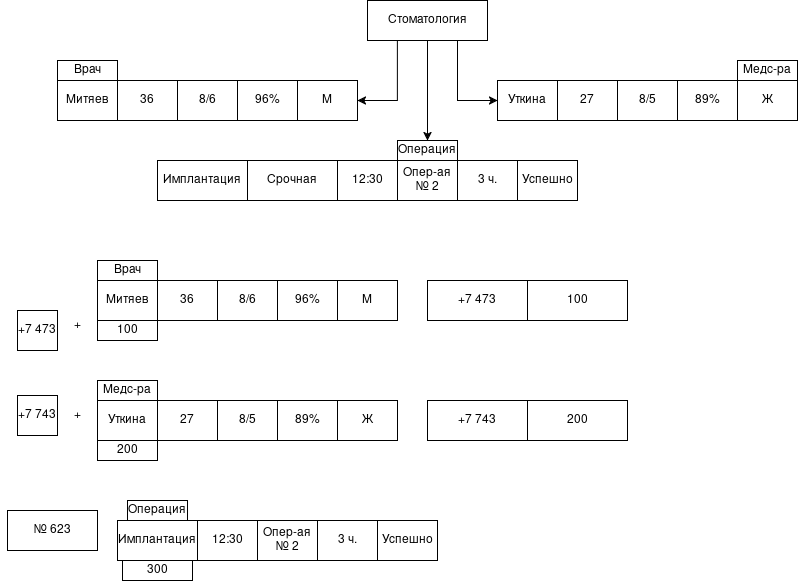

The diagram above was exported from draw.io. Its source (the exported page's mxGraphModel, read from the mxfile embedded in the PNG):
<mxGraphModel dx="2221" dy="721" grid="1" gridSize="10" guides="1" tooltips="1" connect="1" arrows="1" fold="1" page="1" pageScale="1" pageWidth="827" pageHeight="1169" math="0" shadow="0">
  <root>
    <mxCell id="0" />
    <mxCell id="1" parent="0" />
    <mxCell id="xYV7lPQBq16d5YJqwhe1-27" edge="1" parent="1" source="xYV7lPQBq16d5YJqwhe1-1" style="edgeStyle=orthogonalEdgeStyle;rounded=0;orthogonalLoop=1;jettySize=auto;html=1;exitX=0.5;exitY=1;exitDx=0;exitDy=0;entryX=0.5;entryY=0;entryDx=0;entryDy=0;" target="xYV7lPQBq16d5YJqwhe1-26">
      <mxGeometry relative="1" as="geometry" />
    </mxCell>
    <mxCell id="xYV7lPQBq16d5YJqwhe1-29" edge="1" parent="1" source="xYV7lPQBq16d5YJqwhe1-1" style="edgeStyle=orthogonalEdgeStyle;rounded=0;orthogonalLoop=1;jettySize=auto;html=1;exitX=0.25;exitY=1;exitDx=0;exitDy=0;entryX=1;entryY=0.5;entryDx=0;entryDy=0;" target="xYV7lPQBq16d5YJqwhe1-8">
      <mxGeometry relative="1" as="geometry" />
    </mxCell>
    <mxCell id="xYV7lPQBq16d5YJqwhe1-30" edge="1" parent="1" source="xYV7lPQBq16d5YJqwhe1-1" style="edgeStyle=orthogonalEdgeStyle;rounded=0;orthogonalLoop=1;jettySize=auto;html=1;exitX=0.75;exitY=1;exitDx=0;exitDy=0;entryX=0;entryY=0.5;entryDx=0;entryDy=0;" target="-k9UilsfAbaq7nn5JV8I-8">
      <mxGeometry relative="1" as="geometry">
        <mxPoint x="490" y="140" as="targetPoint" />
      </mxGeometry>
    </mxCell>
    <mxCell id="xYV7lPQBq16d5YJqwhe1-1" parent="1" style="rounded=0;whiteSpace=wrap;html=1;" value="Стоматология" vertex="1">
      <mxGeometry height="40" width="120" x="360" y="40" as="geometry" />
    </mxCell>
    <mxCell id="xYV7lPQBq16d5YJqwhe1-3" parent="1" style="rounded=0;whiteSpace=wrap;html=1;" value="36" vertex="1">
      <mxGeometry height="40" width="60" x="110" y="120" as="geometry" />
    </mxCell>
    <mxCell id="xYV7lPQBq16d5YJqwhe1-7" parent="1" style="rounded=0;whiteSpace=wrap;html=1;" value="96%" vertex="1">
      <mxGeometry height="40" width="60" x="230" y="120" as="geometry" />
    </mxCell>
    <mxCell id="xYV7lPQBq16d5YJqwhe1-8" parent="1" style="rounded=0;whiteSpace=wrap;html=1;" value="М" vertex="1">
      <mxGeometry height="40" width="60" x="290" y="120" as="geometry" />
    </mxCell>
    <mxCell id="xYV7lPQBq16d5YJqwhe1-10" edge="1" parent="1" source="xYV7lPQBq16d5YJqwhe1-3" style="edgeStyle=orthogonalEdgeStyle;rounded=0;orthogonalLoop=1;jettySize=auto;html=1;exitX=0.5;exitY=1;exitDx=0;exitDy=0;" target="xYV7lPQBq16d5YJqwhe1-3">
      <mxGeometry relative="1" as="geometry" />
    </mxCell>
    <mxCell id="xYV7lPQBq16d5YJqwhe1-12" parent="1" style="rounded=0;whiteSpace=wrap;html=1;" value="27" vertex="1">
      <mxGeometry height="40" width="60" x="550" y="120" as="geometry" />
    </mxCell>
    <mxCell id="xYV7lPQBq16d5YJqwhe1-13" parent="1" style="rounded=0;whiteSpace=wrap;html=1;" value="8/5" vertex="1">
      <mxGeometry height="40" width="60" x="610" y="120" as="geometry" />
    </mxCell>
    <mxCell id="xYV7lPQBq16d5YJqwhe1-14" parent="1" style="rounded=0;whiteSpace=wrap;html=1;" value="89%" vertex="1">
      <mxGeometry height="40" width="60" x="670" y="120" as="geometry" />
    </mxCell>
    <mxCell id="xYV7lPQBq16d5YJqwhe1-15" parent="1" style="rounded=0;whiteSpace=wrap;html=1;" value="Ж" vertex="1">
      <mxGeometry height="40" width="60" x="730" y="120" as="geometry" />
    </mxCell>
    <mxCell id="xYV7lPQBq16d5YJqwhe1-16" edge="1" parent="1" source="xYV7lPQBq16d5YJqwhe1-12" style="edgeStyle=orthogonalEdgeStyle;rounded=0;orthogonalLoop=1;jettySize=auto;html=1;exitX=0.5;exitY=1;exitDx=0;exitDy=0;" target="xYV7lPQBq16d5YJqwhe1-12">
      <mxGeometry relative="1" as="geometry" />
    </mxCell>
    <mxCell id="xYV7lPQBq16d5YJqwhe1-18" parent="1" style="rounded=0;whiteSpace=wrap;html=1;" value="Имплантация" vertex="1">
      <mxGeometry height="40" width="90" x="150" y="200" as="geometry" />
    </mxCell>
    <mxCell id="xYV7lPQBq16d5YJqwhe1-19" parent="1" style="rounded=0;whiteSpace=wrap;html=1;" value="12:30" vertex="1">
      <mxGeometry height="40" width="60" x="330" y="200" as="geometry" />
    </mxCell>
    <mxCell id="xYV7lPQBq16d5YJqwhe1-20" parent="1" style="rounded=0;whiteSpace=wrap;html=1;" value="Опер-ая № 2" vertex="1">
      <mxGeometry height="40" width="60" x="390" y="200" as="geometry" />
    </mxCell>
    <mxCell id="xYV7lPQBq16d5YJqwhe1-21" parent="1" style="rounded=0;whiteSpace=wrap;html=1;" value="3 ч." vertex="1">
      <mxGeometry height="40" width="60" x="450" y="200" as="geometry" />
    </mxCell>
    <mxCell id="xYV7lPQBq16d5YJqwhe1-22" parent="1" style="rounded=0;whiteSpace=wrap;html=1;" value="Успешно" vertex="1">
      <mxGeometry height="40" width="60" x="510" y="200" as="geometry" />
    </mxCell>
    <mxCell id="xYV7lPQBq16d5YJqwhe1-23" edge="1" parent="1" source="xYV7lPQBq16d5YJqwhe1-19" style="edgeStyle=orthogonalEdgeStyle;rounded=0;orthogonalLoop=1;jettySize=auto;html=1;exitX=0.5;exitY=1;exitDx=0;exitDy=0;" target="xYV7lPQBq16d5YJqwhe1-19">
      <mxGeometry relative="1" as="geometry" />
    </mxCell>
    <mxCell id="xYV7lPQBq16d5YJqwhe1-24" parent="1" style="rounded=0;whiteSpace=wrap;html=1;" value="Врач" vertex="1">
      <mxGeometry height="20" width="60" x="50" y="100" as="geometry" />
    </mxCell>
    <mxCell id="xYV7lPQBq16d5YJqwhe1-25" parent="1" style="rounded=0;whiteSpace=wrap;html=1;" value="Медс-ра" vertex="1">
      <mxGeometry height="20" width="60" x="730" y="100" as="geometry" />
    </mxCell>
    <mxCell id="xYV7lPQBq16d5YJqwhe1-26" parent="1" style="rounded=0;whiteSpace=wrap;html=1;" value="Операция" vertex="1">
      <mxGeometry height="20" width="60" x="390" y="180" as="geometry" />
    </mxCell>
    <mxCell id="xYV7lPQBq16d5YJqwhe1-36" edge="1" parent="1" style="edgeStyle=orthogonalEdgeStyle;rounded=0;orthogonalLoop=1;jettySize=auto;html=1;exitX=0.5;exitY=1;exitDx=0;exitDy=0;">
      <mxGeometry relative="1" as="geometry">
        <mxPoint x="180" y="360" as="sourcePoint" />
        <mxPoint x="180" y="360" as="targetPoint" />
      </mxGeometry>
    </mxCell>
    <mxCell id="xYV7lPQBq16d5YJqwhe1-37" parent="1" style="rounded=0;whiteSpace=wrap;html=1;" value="Врач" vertex="1">
      <mxGeometry height="20" width="60" x="90" y="300" as="geometry" />
    </mxCell>
    <mxCell id="xYV7lPQBq16d5YJqwhe1-43" edge="1" parent="1" style="edgeStyle=orthogonalEdgeStyle;rounded=0;orthogonalLoop=1;jettySize=auto;html=1;exitX=0.5;exitY=1;exitDx=0;exitDy=0;">
      <mxGeometry relative="1" as="geometry">
        <mxPoint x="170" y="480" as="sourcePoint" />
        <mxPoint x="170" y="480" as="targetPoint" />
      </mxGeometry>
    </mxCell>
    <mxCell id="xYV7lPQBq16d5YJqwhe1-44" parent="1" style="rounded=0;whiteSpace=wrap;html=1;" value="Медс-ра" vertex="1">
      <mxGeometry height="20" width="60" x="90" y="420" as="geometry" />
    </mxCell>
    <mxCell id="xYV7lPQBq16d5YJqwhe1-50" edge="1" parent="1" style="edgeStyle=orthogonalEdgeStyle;rounded=0;orthogonalLoop=1;jettySize=auto;html=1;exitX=0.5;exitY=1;exitDx=0;exitDy=0;">
      <mxGeometry relative="1" as="geometry">
        <mxPoint x="220" y="600" as="sourcePoint" />
        <mxPoint x="220" y="600" as="targetPoint" />
      </mxGeometry>
    </mxCell>
    <mxCell id="xYV7lPQBq16d5YJqwhe1-51" parent="1" style="rounded=0;whiteSpace=wrap;html=1;" value="Операция" vertex="1">
      <mxGeometry height="20" width="60" x="120" y="540" as="geometry" />
    </mxCell>
    <mxCell id="xYV7lPQBq16d5YJqwhe1-53" parent="1" style="rounded=0;whiteSpace=wrap;html=1;" value="100" vertex="1">
      <mxGeometry height="20" width="60" x="90" y="360" as="geometry" />
    </mxCell>
    <mxCell id="xYV7lPQBq16d5YJqwhe1-56" parent="1" style="rounded=0;whiteSpace=wrap;html=1;" value="200" vertex="1">
      <mxGeometry height="20" width="60" x="90" y="480" as="geometry" />
    </mxCell>
    <mxCell id="xYV7lPQBq16d5YJqwhe1-57" parent="1" style="rounded=0;whiteSpace=wrap;html=1;" value="300" vertex="1">
      <mxGeometry height="20" width="70" x="115" y="600" as="geometry" />
    </mxCell>
    <mxCell id="2pu3c_Pf8NdBnI1JSrdv-2" edge="1" parent="1" source="xYV7lPQBq16d5YJqwhe1-60" style="edgeStyle=orthogonalEdgeStyle;rounded=0;orthogonalLoop=1;jettySize=auto;html=1;exitX=0;exitY=0.5;exitDx=0;exitDy=0;entryX=0;entryY=0.5;entryDx=0;entryDy=0;entryPerimeter=0;" target="xYV7lPQBq16d5YJqwhe1-60">
      <mxGeometry relative="1" as="geometry">
        <mxPoint x="60" y="580" as="targetPoint" />
      </mxGeometry>
    </mxCell>
    <mxCell id="xYV7lPQBq16d5YJqwhe1-60" parent="1" style="rounded=0;whiteSpace=wrap;html=1;" value="№ 623" vertex="1">
      <mxGeometry height="40" width="90" y="550" as="geometry" />
    </mxCell>
    <mxCell id="xYV7lPQBq16d5YJqwhe1-61" parent="1" style="rounded=0;whiteSpace=wrap;html=1;" value="+7 743" vertex="1">
      <mxGeometry height="40" width="40" x="10" y="435" as="geometry" />
    </mxCell>
    <mxCell id="xYV7lPQBq16d5YJqwhe1-62" parent="1" style="rounded=0;whiteSpace=wrap;html=1;" value="+7 473" vertex="1">
      <mxGeometry height="40" width="40" x="10" y="350" as="geometry" />
    </mxCell>
    <mxCell id="xYV7lPQBq16d5YJqwhe1-64" parent="1" style="rounded=0;whiteSpace=wrap;html=1;" value="8/6" vertex="1">
      <mxGeometry height="40" width="60" x="170" y="120" as="geometry" />
    </mxCell>
    <mxCell id="xYV7lPQBq16d5YJqwhe1-65" parent="1" style="rounded=0;whiteSpace=wrap;html=1;" value="Имплантация" vertex="1">
      <mxGeometry height="40" width="80" x="110" y="560" as="geometry" />
    </mxCell>
    <mxCell id="xYV7lPQBq16d5YJqwhe1-66" parent="1" style="rounded=0;whiteSpace=wrap;html=1;" value="12:30" vertex="1">
      <mxGeometry height="40" width="60" x="190" y="560" as="geometry" />
    </mxCell>
    <mxCell id="xYV7lPQBq16d5YJqwhe1-67" parent="1" style="rounded=0;whiteSpace=wrap;html=1;" value="Опер-ая № 2" vertex="1">
      <mxGeometry height="40" width="60" x="250" y="560" as="geometry" />
    </mxCell>
    <mxCell id="xYV7lPQBq16d5YJqwhe1-68" parent="1" style="rounded=0;whiteSpace=wrap;html=1;" value="3 ч." vertex="1">
      <mxGeometry height="40" width="60" x="310" y="560" as="geometry" />
    </mxCell>
    <mxCell id="xYV7lPQBq16d5YJqwhe1-69" parent="1" style="rounded=0;whiteSpace=wrap;html=1;" value="Успешно" vertex="1">
      <mxGeometry height="40" width="60" x="370" y="560" as="geometry" />
    </mxCell>
    <mxCell id="xYV7lPQBq16d5YJqwhe1-70" edge="1" parent="1" source="xYV7lPQBq16d5YJqwhe1-66" style="edgeStyle=orthogonalEdgeStyle;rounded=0;orthogonalLoop=1;jettySize=auto;html=1;exitX=0.5;exitY=1;exitDx=0;exitDy=0;" target="xYV7lPQBq16d5YJqwhe1-66">
      <mxGeometry relative="1" as="geometry" />
    </mxCell>
    <mxCell id="xYV7lPQBq16d5YJqwhe1-72" parent="1" style="rounded=0;whiteSpace=wrap;html=1;" value="36" vertex="1">
      <mxGeometry height="40" width="60" x="150" y="320" as="geometry" />
    </mxCell>
    <mxCell id="xYV7lPQBq16d5YJqwhe1-73" parent="1" style="rounded=0;whiteSpace=wrap;html=1;" value="96%" vertex="1">
      <mxGeometry height="40" width="60" x="270" y="320" as="geometry" />
    </mxCell>
    <mxCell id="xYV7lPQBq16d5YJqwhe1-74" parent="1" style="rounded=0;whiteSpace=wrap;html=1;" value="М" vertex="1">
      <mxGeometry height="40" width="60" x="330" y="320" as="geometry" />
    </mxCell>
    <mxCell id="xYV7lPQBq16d5YJqwhe1-75" edge="1" parent="1" source="xYV7lPQBq16d5YJqwhe1-72" style="edgeStyle=orthogonalEdgeStyle;rounded=0;orthogonalLoop=1;jettySize=auto;html=1;exitX=0.5;exitY=1;exitDx=0;exitDy=0;" target="xYV7lPQBq16d5YJqwhe1-72">
      <mxGeometry relative="1" as="geometry" />
    </mxCell>
    <mxCell id="xYV7lPQBq16d5YJqwhe1-76" parent="1" style="rounded=0;whiteSpace=wrap;html=1;" value="8/6" vertex="1">
      <mxGeometry height="40" width="60" x="210" y="320" as="geometry" />
    </mxCell>
    <mxCell id="xYV7lPQBq16d5YJqwhe1-78" parent="1" style="rounded=0;whiteSpace=wrap;html=1;" value="27" vertex="1">
      <mxGeometry height="40" width="60" x="150" y="440" as="geometry" />
    </mxCell>
    <mxCell id="xYV7lPQBq16d5YJqwhe1-79" parent="1" style="rounded=0;whiteSpace=wrap;html=1;" value="8/5" vertex="1">
      <mxGeometry height="40" width="60" x="210" y="440" as="geometry" />
    </mxCell>
    <mxCell id="xYV7lPQBq16d5YJqwhe1-80" parent="1" style="rounded=0;whiteSpace=wrap;html=1;" value="89%" vertex="1">
      <mxGeometry height="40" width="60" x="270" y="440" as="geometry" />
    </mxCell>
    <mxCell id="xYV7lPQBq16d5YJqwhe1-81" parent="1" style="rounded=0;whiteSpace=wrap;html=1;" value="Ж" vertex="1">
      <mxGeometry height="40" width="60" x="330" y="440" as="geometry" />
    </mxCell>
    <mxCell id="xYV7lPQBq16d5YJqwhe1-82" edge="1" parent="1" source="xYV7lPQBq16d5YJqwhe1-78" style="edgeStyle=orthogonalEdgeStyle;rounded=0;orthogonalLoop=1;jettySize=auto;html=1;exitX=0.5;exitY=1;exitDx=0;exitDy=0;" target="xYV7lPQBq16d5YJqwhe1-78">
      <mxGeometry relative="1" as="geometry" />
    </mxCell>
    <mxCell id="2pu3c_Pf8NdBnI1JSrdv-4" parent="1" style="rounded=0;whiteSpace=wrap;html=1;" value="Срочная" vertex="1">
      <mxGeometry height="40" width="90" x="240" y="200" as="geometry" />
    </mxCell>
    <mxCell id="-k9UilsfAbaq7nn5JV8I-3" parent="1" style="rounded=0;whiteSpace=wrap;html=1;" value="" vertex="1">
      <mxGeometry height="40" width="60" x="50" y="120" as="geometry" />
    </mxCell>
    <mxCell id="-k9UilsfAbaq7nn5JV8I-4" parent="1" style="text;html=1;whiteSpace=wrap;strokeColor=none;fillColor=none;align=center;verticalAlign=middle;rounded=0;" value="Митяев" vertex="1">
      <mxGeometry height="30" width="60" x="50" y="125" as="geometry" />
    </mxCell>
    <mxCell id="-k9UilsfAbaq7nn5JV8I-5" parent="1" style="rounded=0;whiteSpace=wrap;html=1;" value="" vertex="1">
      <mxGeometry height="40" width="60" x="90" y="320" as="geometry" />
    </mxCell>
    <mxCell id="-k9UilsfAbaq7nn5JV8I-6" parent="1" style="text;html=1;whiteSpace=wrap;strokeColor=none;fillColor=none;align=center;verticalAlign=middle;rounded=0;" value="Митяев" vertex="1">
      <mxGeometry height="30" width="60" x="90" y="325" as="geometry" />
    </mxCell>
    <mxCell id="-k9UilsfAbaq7nn5JV8I-8" parent="1" style="rounded=0;whiteSpace=wrap;html=1;" value="" vertex="1">
      <mxGeometry height="40" width="60" x="490" y="120" as="geometry" />
    </mxCell>
    <mxCell id="-k9UilsfAbaq7nn5JV8I-9" parent="1" style="text;html=1;whiteSpace=wrap;strokeColor=none;fillColor=none;align=center;verticalAlign=middle;rounded=0;" value="Уткина" vertex="1">
      <mxGeometry height="30" width="60" x="490" y="125" as="geometry" />
    </mxCell>
    <mxCell id="-k9UilsfAbaq7nn5JV8I-10" parent="1" style="rounded=0;whiteSpace=wrap;html=1;" value="" vertex="1">
      <mxGeometry height="40" width="60" x="90" y="440" as="geometry" />
    </mxCell>
    <mxCell id="-k9UilsfAbaq7nn5JV8I-11" parent="1" style="text;html=1;whiteSpace=wrap;strokeColor=none;fillColor=none;align=center;verticalAlign=middle;rounded=0;" value="Уткина" vertex="1">
      <mxGeometry height="30" width="60" x="90" y="445" as="geometry" />
    </mxCell>
    <mxCell id="-k9UilsfAbaq7nn5JV8I-14" parent="1" style="rounded=0;whiteSpace=wrap;html=1;" value="+7 473" vertex="1">
      <mxGeometry height="40" width="100" x="420" y="320" as="geometry" />
    </mxCell>
    <mxCell id="-k9UilsfAbaq7nn5JV8I-15" parent="1" style="rounded=0;whiteSpace=wrap;html=1;" value="100" vertex="1">
      <mxGeometry height="40" width="100" x="520" y="320" as="geometry" />
    </mxCell>
    <mxCell id="-k9UilsfAbaq7nn5JV8I-16" parent="1" style="rounded=0;whiteSpace=wrap;html=1;" value="+7 743" vertex="1">
      <mxGeometry height="40" width="100" x="420" y="440" as="geometry" />
    </mxCell>
    <mxCell id="-k9UilsfAbaq7nn5JV8I-17" parent="1" style="rounded=0;whiteSpace=wrap;html=1;" value="200" vertex="1">
      <mxGeometry height="40" width="100" x="520" y="440" as="geometry" />
    </mxCell>
    <mxCell id="-k9UilsfAbaq7nn5JV8I-18" parent="1" style="text;html=1;whiteSpace=wrap;strokeColor=none;fillColor=none;align=center;verticalAlign=middle;rounded=0;" value="+" vertex="1">
      <mxGeometry height="30" width="60" x="40" y="350" as="geometry" />
    </mxCell>
    <mxCell id="-k9UilsfAbaq7nn5JV8I-19" parent="1" style="text;html=1;whiteSpace=wrap;strokeColor=none;fillColor=none;align=center;verticalAlign=middle;rounded=0;" value="+" vertex="1">
      <mxGeometry height="30" width="60" x="40" y="440" as="geometry" />
    </mxCell>
  </root>
</mxGraphModel>